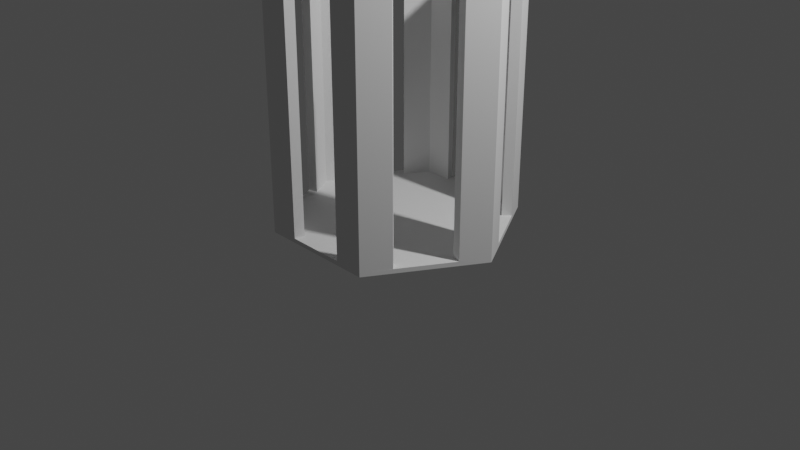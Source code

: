 # Source: connector_plate_holder.blend  (saved by Blender 2.83.18; exported with 4.5.12 LTS)
import bpy
from mathutils import Matrix  # noqa: F401  (used for matrix-valued properties, if any)

bpy.ops.wm.read_factory_settings(use_empty=True)
scene = bpy.context.scene
scene.name = 'Scene'

# ---- collections
col_collection = bpy.data.collections.new('Collection'); scene.collection.children.link(col_collection)

# ---- world
world_world = bpy.data.worlds.new('World'); scene.world = world_world
world_world.use_nodes = True; world_world.node_tree.nodes.clear()
_N = world_world.node_tree.nodes; _L = world_world.node_tree.links
n0 = _N.new('ShaderNodeOutputWorld'); n0.name = 'World Output'; n0.location = (300, 300)
n1 = _N.new('ShaderNodeBackground'); n1.name = 'Background'; n1.location = (10, 300)
n1.inputs[0].default_value = (0.05088, 0.05088, 0.05088, 1.0)
_L.new(n1.outputs[0], n0.inputs[0])
n0.is_active_output = True
world_world.color = (0.05088, 0.05088, 0.05088)
world_world.use_sun_shadow = False
world_world.sun_shadow_jitter_overblur = 0.0

# ---- cameras
cam_camera = bpy.data.cameras.new('Camera')
cam_camera.clip_end = 100.0
cam_camera.ortho_scale = 7.314

# ---- lights
light_light = bpy.data.lights.new('Light', 'POINT')
light_light.transmission_factor = 0.0
light_light.energy = 1000.0
light_light.shadow_soft_size = 0.1
light_light.shadow_maximum_resolution = 0.006
light_light.use_absolute_resolution = True

# ---- meshes
me_plane = bpy.data.meshes.new('Plane')
me_plane.from_pydata([(-1.788e-07, 1.093e-07, 0.04096), (-1.788e-07, 1.093e-07, -0.005914), (-1.148, -1.148, -0.005914), (2.525, 3.231e-07, 0.04096), (-2.296, 3.791e-08, -0.005914), (-1.148, 1.148, -0.005914), (1.148, 1.148, -0.005914), (-2.525, 3.138e-08, -0.005914), (2.296, 3.031e-07, -0.005914), (1.148, -1.148, 0.04096), (1.263, -1.263, 0.04096), (1.263, 1.263, -0.005914), (1.148, -1.148, -0.005914), (-2.525, 3.138e-08, 0.04096), (1.263, 1.263, 0.04096), (2.296, 3.031e-07, 0.04096), (-1.263, -1.263, 0.04096), (-1.148, -1.148, 0.04096), (-2.296, 3.791e-08, 0.04096), (1.263, -1.263, -0.005914), (2.525, 3.231e-07, -0.005914), (-1.148, 1.148, 0.04096), (-1.263, 1.263, -0.005914), (1.148, 1.148, 0.04096), (-1.263, 1.263, 0.04096), (-1.263, -1.263, -0.005914), (1.894, -0.6314, 0.04096), (-1.894, 0.6314, 0.04096), (-1.192e-07, 1.263, 0.04096), (0.0, -1.263, 0.04096), (1.722, 0.574, 0.04096), (-1.722, -0.574, 0.04096), (1.722, -0.574, 0.04096), (-1.722, 0.574, 0.04096), (-1.894, -0.6314, 0.04096), (0.0, -1.148, 0.04096), (1.894, 0.6314, 0.04096), (-1.192e-07, 1.148, 0.04096), (1.578, -0.947, 0.04096), (-2.21, 0.3157, 0.04096), (-0.6314, 1.263, 0.04096), (-0.6314, -1.263, 0.04096), (1.435, 0.8609, 0.04096), (-2.009, -0.287, 0.04096), (1.435, -0.8609, 0.04096), (-2.009, 0.287, 0.04096), (-2.21, -0.3157, 0.04096), (-0.574, -1.148, 0.04096), (1.578, 0.947, 0.04096), (-0.574, 1.148, 0.04096), (2.21, -0.3157, 0.04096), (-1.578, 0.947, 0.04096), (0.6314, 1.263, 0.04096), (0.6314, -1.263, 0.04096), (2.009, 0.287, 0.04096), (-1.435, -0.8609, 0.04096), (2.009, -0.287, 0.04096), (-1.435, 0.8609, 0.04096), (-1.578, -0.947, 0.04096), (0.574, -1.148, 0.04096), (2.21, 0.3157, 0.04096), (0.574, 1.148, 0.04096), (1.578, -0.947, 2.971), (1.263, -1.263, 2.971), (-2.21, 0.3157, 2.971), (-2.525, 3.138e-08, 2.971), (1.148, -1.148, 2.971), (-1.148, 1.148, 2.971), (-1.263, 1.263, 2.971), (-2.296, 3.791e-08, 2.971), (-1.263, -1.263, 2.971), (-1.148, -1.148, 2.971), (2.296, 3.031e-07, 2.971), (2.525, 3.231e-07, 2.971), (1.263, 1.263, 2.971), (1.148, 1.148, 2.971), (-0.6314, 1.263, 2.971), (-0.6314, -1.263, 2.971), (1.435, 0.8609, 2.971), (-2.009, -0.287, 2.971), (1.435, -0.8609, 2.971), (-2.009, 0.287, 2.971), (-2.21, -0.3157, 2.971), (-0.574, -1.148, 2.971), (1.578, 0.947, 2.971), (-0.574, 1.148, 2.971), (2.21, -0.3157, 2.971), (-1.578, 0.947, 2.971), (0.6314, 1.263, 2.971), (0.6314, -1.263, 2.971), (2.009, 0.287, 2.971), (-1.435, -0.8609, 2.971), (2.009, -0.287, 2.971), (-1.435, 0.8609, 2.971), (-1.578, -0.947, 2.971), (0.574, -1.148, 2.971), (2.21, 0.3157, 2.971), (0.574, 1.148, 2.971)], [], [(2, 4, 1), (15, 54, 30, 42, 23, 0), (6, 8, 1), (12, 2, 1), (17, 47, 35, 59, 9, 0), (8, 12, 1), (2, 12, 19, 25), (9, 59, 95, 66), (12, 8, 20, 19), (18, 45, 81, 69), (5, 4, 7, 22), (52, 61, 97, 88), (10, 38, 62, 63), (58, 16, 70, 94), (6, 5, 22, 11), (4, 2, 25, 7), (38, 44, 80, 62), (8, 6, 11, 20), (23, 61, 37, 49, 21, 0), (4, 5, 1), (9, 44, 32, 56, 15, 0), (21, 57, 33, 45, 18, 0), (18, 43, 31, 55, 17, 0), (5, 6, 1), (11, 22, 24, 40, 28, 52, 14), (20, 11, 14, 48, 36, 60, 3), (25, 19, 10, 53, 29, 41, 16), (22, 7, 13, 39, 27, 51, 24), (7, 25, 16, 58, 34, 46, 13), (19, 20, 3, 50, 26, 38, 10), (42, 30, 36, 48), (55, 31, 34, 58), (45, 33, 27, 39), (56, 32, 26, 50), (49, 37, 28, 40), (59, 35, 29, 53), (57, 21, 67, 93), (51, 57, 93, 87), (15, 56, 92, 72), (44, 9, 66, 80), (46, 43, 79, 82), (17, 55, 91, 71), (30, 54, 60, 36), (31, 43, 46, 34), (33, 57, 51, 27), (32, 44, 38, 26), (37, 61, 52, 28), (35, 47, 41, 29), (83, 71, 70, 77), (97, 75, 74, 88), (80, 66, 63, 62), (93, 67, 68, 87), (79, 69, 65, 82), (90, 72, 73, 96), (66, 95, 89, 63), (67, 85, 76, 68), (72, 92, 86, 73), (69, 81, 64, 65), (71, 91, 94, 70), (75, 78, 84, 74), (41, 47, 83, 77), (13, 46, 82, 65), (3, 60, 96, 73), (40, 24, 68, 76), (39, 13, 65, 64), (61, 23, 75, 97), (16, 41, 77, 70), (59, 53, 89, 95), (49, 40, 76, 85), (50, 3, 73, 86), (47, 17, 71, 83), (56, 50, 86, 92), (23, 42, 78, 75), (24, 51, 87, 68), (48, 14, 74, 84), (43, 18, 69, 79), (45, 39, 64, 81), (14, 52, 88, 74), (55, 58, 94, 91), (53, 10, 63, 89), (21, 49, 85, 67), (42, 48, 84, 78), (54, 15, 72, 90), (60, 54, 90, 96)])
_uv = me_plane.uv_layers.new(name='UVMap')
_uv.uv.foreach_set('vector', [0.0, 0.5, 0.0, 0.5, 0.0, 0.5, 1.0, 0.5, 1.0, 0.5, 1.0, 0.5, 1.0, 0.5, 1.0, 0.5, 1.0, 0.5, 1.0, 0.5, 1.0, 0.5, 1.0, 0.5, 0.0, 0.0, 0.0, 0.0, 0.0, 0.0, 0.0, 0.0, 0.0, 0.0, 0.0, 0.0, 0.0, 0.0, 0.0, 0.0, 0.0, 0.0, 1.0, 0.0, 1.0, 0.0, 1.0, 0.0, 0.0, 0.0, 0.0, 0.0, 0.0, 0.0, 0.0, 0.0, 0.0, 0.0, 0.0, 0.0, 0.0, 0.0, 0.0, 0.0, 1.0, 0.0, 1.0, 0.0, 1.0, 0.0, 1.0, 0.0, 0.0, 1.0, 0.0, 1.0, 0.0, 1.0, 0.0, 1.0, 0.0, 1.0, 0.0, 1.0, 0.0, 1.0, 0.0, 1.0, 1.0, 1.0, 1.0, 1.0, 1.0, 1.0, 1.0, 1.0, 1.0, 0.0, 1.0, 0.0, 1.0, 0.0, 1.0, 0.0, 0.0, 0.5, 0.0, 0.5, 0.0, 0.5, 0.0, 0.5, 1.0, 1.0, 1.0, 1.0, 1.0, 1.0, 1.0, 1.0, 0.0, 0.5, 0.0, 0.5, 0.0, 0.5, 0.0, 0.5, 1.0, 0.0, 1.0, 0.0, 1.0, 0.0, 1.0, 0.0, 1.0, 0.5, 1.0, 0.5, 1.0, 0.5, 1.0, 0.5, 1.0, 1.0, 1.0, 1.0, 1.0, 1.0, 1.0, 1.0, 1.0, 1.0, 1.0, 1.0, 0.0, 1.0, 0.0, 1.0, 0.0, 1.0, 1.0, 0.0, 1.0, 0.0, 1.0, 0.0, 1.0, 0.0, 1.0, 0.0, 1.0, 0.0, 0.0, 1.0, 0.0, 1.0, 0.0, 1.0, 0.0, 1.0, 0.0, 1.0, 0.0, 1.0, 0.0, 0.5, 0.0, 0.5, 0.0, 0.5, 0.0, 0.5, 0.0, 0.5, 0.0, 0.5, 1.0, 1.0, 1.0, 1.0, 1.0, 1.0, 1.0, 1.0, 1.0, 1.0, 1.0, 1.0, 1.0, 1.0, 1.0, 1.0, 1.0, 1.0, 1.0, 1.0, 1.0, 0.5, 1.0, 0.5, 1.0, 0.5, 1.0, 0.5, 1.0, 0.5, 1.0, 0.5, 1.0, 0.5, 0.0, 0.0, 0.0, 0.0, 0.0, 0.0, 0.0, 0.0, 0.0, 0.0, 0.0, 0.0, 0.0, 0.0, 0.0, 1.0, 0.0, 1.0, 0.0, 1.0, 0.0, 1.0, 0.0, 1.0, 0.0, 1.0, 0.0, 1.0, 0.0, 0.5, 0.0, 0.5, 0.0, 0.5, 0.0, 0.5, 0.0, 0.5, 0.0, 0.5, 0.0, 0.5, 1.0, 0.0, 1.0, 0.0, 1.0, 0.0, 1.0, 0.0, 1.0, 0.0, 1.0, 0.0, 1.0, 0.0, 1.0, 0.5, 1.0, 0.5, 1.0, 0.5, 1.0, 0.5, 0.0, 0.5, 0.0, 0.5, 0.0, 0.5, 0.0, 0.5, 0.0, 1.0, 0.0, 1.0, 0.0, 1.0, 0.0, 1.0, 1.0, 0.0, 1.0, 0.0, 1.0, 0.0, 1.0, 0.0, 1.0, 1.0, 1.0, 1.0, 1.0, 1.0, 1.0, 1.0, 0.0, 0.0, 0.0, 0.0, 0.0, 0.0, 0.0, 0.0, 0.0, 1.0, 0.0, 1.0, 0.0, 1.0, 0.0, 1.0, 0.0, 1.0, 0.0, 1.0, 0.0, 1.0, 0.0, 1.0, 1.0, 0.0, 1.0, 0.0, 1.0, 0.0, 1.0, 0.0, 1.0, 0.0, 1.0, 0.0, 1.0, 0.0, 1.0, 0.0, 0.0, 0.5, 0.0, 0.5, 0.0, 0.5, 0.0, 0.5, 0.0, 0.5, 0.0, 0.5, 0.0, 0.5, 0.0, 0.5, 1.0, 0.5, 1.0, 0.5, 1.0, 0.5, 1.0, 0.5, 0.0, 0.5, 0.0, 0.5, 0.0, 0.5, 0.0, 0.5, 0.0, 1.0, 0.0, 1.0, 0.0, 1.0, 0.0, 1.0, 1.0, 0.0, 1.0, 0.0, 1.0, 0.0, 1.0, 0.0, 1.0, 1.0, 1.0, 1.0, 1.0, 1.0, 1.0, 1.0, 0.0, 0.0, 0.0, 0.0, 0.0, 0.0, 0.0, 0.0, 0.0, 0.0, 0.0, 0.0, 0.0, 0.0, 0.0, 0.0, 1.0, 1.0, 1.0, 1.0, 1.0, 1.0, 1.0, 1.0, 1.0, 0.0, 1.0, 0.0, 1.0, 0.0, 1.0, 0.0, 0.0, 1.0, 0.0, 1.0, 0.0, 1.0, 0.0, 1.0, 0.0, 0.5, 0.0, 0.5, 0.0, 0.5, 0.0, 0.5, 1.0, 0.5, 1.0, 0.5, 1.0, 0.5, 1.0, 0.5, 0.0, 0.0, 0.0, 0.0, 0.0, 0.0, 0.0, 0.0, 1.0, 1.0, 1.0, 1.0, 1.0, 1.0, 1.0, 1.0, 1.0, 0.0, 1.0, 0.0, 1.0, 0.0, 1.0, 0.0, 0.0, 1.0, 0.0, 1.0, 0.0, 1.0, 0.0, 1.0, 0.0, 0.5, 0.0, 0.5, 0.0, 0.5, 0.0, 0.5, 1.0, 0.5, 1.0, 0.5, 1.0, 0.5, 1.0, 0.5, 0.0, 0.0, 0.0, 0.0, 0.0, 0.0, 0.0, 0.0, 0.0, 0.5, 0.0, 0.5, 0.0, 0.5, 0.0, 0.5, 1.0, 0.5, 1.0, 0.5, 1.0, 0.5, 1.0, 0.5, 1.0, 1.0, 1.0, 1.0, 1.0, 1.0, 1.0, 1.0, 0.0, 1.0, 0.0, 1.0, 0.0, 1.0, 0.0, 1.0, 1.0, 1.0, 1.0, 1.0, 1.0, 1.0, 1.0, 1.0, 0.0, 0.0, 0.0, 0.0, 0.0, 0.0, 0.0, 0.0, 0.0, 0.0, 0.0, 0.0, 0.0, 0.0, 0.0, 0.0, 1.0, 1.0, 1.0, 1.0, 1.0, 1.0, 1.0, 1.0, 1.0, 0.0, 1.0, 0.0, 1.0, 0.0, 1.0, 0.0, 0.0, 0.0, 0.0, 0.0, 0.0, 0.0, 0.0, 0.0, 1.0, 0.0, 1.0, 0.0, 1.0, 0.0, 1.0, 0.0, 1.0, 0.5, 1.0, 0.5, 1.0, 0.5, 1.0, 0.5, 0.0, 1.0, 0.0, 1.0, 0.0, 1.0, 0.0, 1.0, 1.0, 0.5, 1.0, 0.5, 1.0, 0.5, 1.0, 0.5, 0.0, 0.5, 0.0, 0.5, 0.0, 0.5, 0.0, 0.5, 0.0, 1.0, 0.0, 1.0, 0.0, 1.0, 0.0, 1.0, 1.0, 1.0, 1.0, 1.0, 1.0, 1.0, 1.0, 1.0, 0.0, 0.5, 0.0, 0.5, 0.0, 0.5, 0.0, 0.5, 0.0, 0.0, 0.0, 0.0, 0.0, 0.0, 0.0, 0.0, 1.0, 1.0, 1.0, 1.0, 1.0, 1.0, 1.0, 1.0, 1.0, 0.5, 1.0, 0.5, 1.0, 0.5, 1.0, 0.5, 1.0, 0.5, 1.0, 0.5, 1.0, 0.5, 1.0, 0.5, 1.0, 0.5, 1.0, 0.5, 1.0, 0.5, 1.0, 0.5])
me_plane.use_remesh_fix_poles = True
me_plane.use_remesh_preserve_attributes = False
me_plane.use_mirror_vertex_groups = False
me_plane.update()

# ---- objects
ob_light = bpy.data.objects.new('Light', light_light)
ob_camera = bpy.data.objects.new('Camera', cam_camera)
ob_plane = bpy.data.objects.new('Plane', me_plane)

# ---- transforms, parenting, visibility, modifiers, constraints
ob_light.location = (4.076, 1.005, 5.904)
ob_light.rotation_euler = (0.6503, 0.05522, 1.866)
ob_light.lock_rotations_4d = False
ob_light.empty_display_type = 'ARROWS'
ob_light.color = (0.0, 0.0, 0.0, 0.0)
ob_light.lineart.crease_threshold = 0.0
ob_camera.location = (7.359, -6.926, 4.958)
ob_camera.rotation_euler = (1.109, 0.0, 0.8149)
ob_camera.lock_rotations_4d = False
ob_camera.empty_display_type = 'ARROWS'
ob_camera.color = (0.0, 0.0, 0.0, 0.0)
ob_camera.display_type = 'WIRE'
ob_camera.lineart.crease_threshold = 0.0
ob_plane.location = (0.0, 0.0, 0.0)
ob_plane.scale = (0.5, 0.866, 1.0)
ob_plane.lineart.crease_threshold = 0.0

# ---- collection membership
col_collection.objects.link(ob_light)
col_collection.objects.link(ob_camera)
col_collection.objects.link(ob_plane)

# ---- scene / render settings (as saved in the file)
scene.camera = ob_camera
scene.frame_start = 1; scene.frame_end = 250; scene.frame_set(1)
scene.render.engine = 'BLENDER_EEVEE_NEXT'
scene.cycles.use_denoising = False
scene.cycles.samples = 128
scene.cycles.sampling_pattern = 'TABULATED_SOBOL'
scene.cycles.use_adaptive_sampling = False
scene.cycles.use_light_tree = False
scene.view_settings.view_transform = 'Filmic'
bpy.context.view_layer.update()
